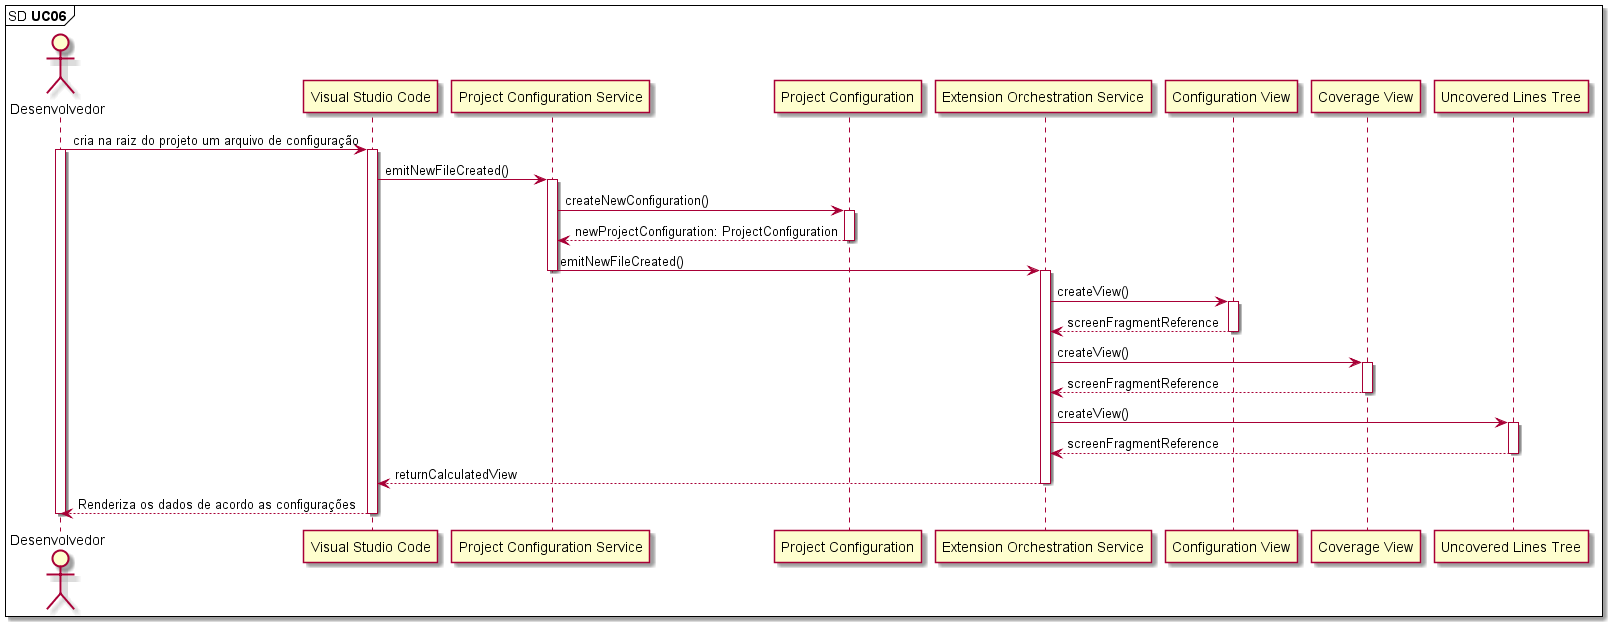

The diagram above was rendered by PlantUML. Its source (embedded in the PNG):
@startuml

mainframe SD **UC06** 

'UC06: Como desenvolvedor, desejo criar na raiz do projeto o arquivo de configuração.

actor       Desenvolvedor                     as Dev
participant "Visual Studio Code"              as VSCode
participant "Project Configuration Service"   as ProjectConfigurationService
participant "Project Configuration"           as ProjectConfiguration
participant "Extension Orchestration Service" as ExtensionOrchestrationService
participant "Configuration View"              as ConfigurationView
participant "Coverage View"                   as CoverageView
participant "Uncovered Lines Tree"            as UncoveredLinesTree

Dev -> VSCode: cria na raiz do projeto um arquivo de configuração
activate Dev
activate VSCode

VSCode -> ProjectConfigurationService: emitNewFileCreated()
activate ProjectConfigurationService

ProjectConfigurationService -> ProjectConfiguration: createNewConfiguration()
activate ProjectConfiguration
ProjectConfigurationService <-- ProjectConfiguration: newProjectConfiguration: ProjectConfiguration
deactivate ProjectConfiguration

ProjectConfigurationService -> ExtensionOrchestrationService: emitNewFileCreated()
deactivate ProjectConfigurationService
activate ExtensionOrchestrationService

ExtensionOrchestrationService -> ConfigurationView: createView()
activate ConfigurationView
ExtensionOrchestrationService <-- ConfigurationView: screenFragmentReference
deactivate ConfigurationView

ExtensionOrchestrationService -> CoverageView: createView()
activate CoverageView
ExtensionOrchestrationService <-- CoverageView: screenFragmentReference
deactivate CoverageView

ExtensionOrchestrationService -> UncoveredLinesTree: createView()
activate UncoveredLinesTree
ExtensionOrchestrationService <-- UncoveredLinesTree: screenFragmentReference
deactivate UncoveredLinesTree

VSCode <-- ExtensionOrchestrationService: returnCalculatedView
deactivate ExtensionOrchestrationService

Dev <-- VSCode: Renderiza os dados de acordo as configurações
deactivate VSCode
deactivate ExtensionOrchestrationService
deactivate Dev

@enduml